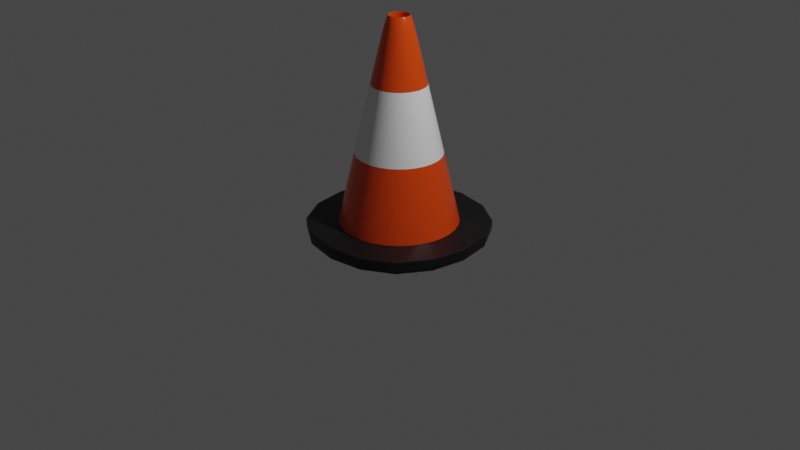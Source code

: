 # Source: cono.blend  (saved by Blender 3.4.6; exported with 4.5.12 LTS)
import bpy
from mathutils import Matrix  # noqa: F401  (used for matrix-valued properties, if any)

bpy.ops.wm.read_factory_settings(use_empty=True)
scene = bpy.context.scene
scene.name = 'Scene'

# ---- collections
col_collection = bpy.data.collections.new('Collection'); scene.collection.children.link(col_collection)

# ---- materials (node trees are filled in below, after node groups)
mat_material_naranja = bpy.data.materials.new('Material.naranja')
mat_material_naranja.use_transparent_shadow = False
mat_material_gris = bpy.data.materials.new('Material.gris')
mat_material_gris.use_transparent_shadow = False
mat_material_blanco = bpy.data.materials.new('Material.blanco')
mat_material_blanco.use_transparent_shadow = False

# ---- node groups
ng_auto_smooth = bpy.data.node_groups.new('Auto Smooth', 'GeometryNodeTree')
_s = ng_auto_smooth.interface.new_socket(name='Geometry', in_out='OUTPUT', socket_type='NodeSocketGeometry')
_s = ng_auto_smooth.interface.new_socket(name='Geometry', in_out='INPUT', socket_type='NodeSocketGeometry')
_s = ng_auto_smooth.interface.new_socket(name='Angle', in_out='INPUT', socket_type='NodeSocketFloat')
_s.subtype = 'ANGLE'
_s.min_value = 0.0
_s.max_value = 3.142
ng_auto_smooth.is_modifier = True
_N = ng_auto_smooth.nodes; _L = ng_auto_smooth.links
n0 = _N.new('NodeGroupOutput'); n0.name = 'Group Output'; n0.location = (480, -100)
n1 = _N.new('NodeGroupInput'); n1.name = 'Group Input'; n1.location = (-420, -300)
n2 = _N.new('NodeGroupInput'); n2.name = 'Group Input.001'; n2.location = (-60, -100)
n3 = _N.new('GeometryNodeSetShadeSmooth'); n3.name = 'Set Shade Smooth'; n3.location = (120, -100)
n3.domain = 'EDGE'
n4 = _N.new('GeometryNodeSetShadeSmooth'); n4.name = 'Set Shade Smooth.001'; n4.location = (300, -100)
n5 = _N.new('GeometryNodeInputMeshEdgeAngle'); n5.name = 'Edge Angle'; n5.location = (-420, -220)
n6 = _N.new('GeometryNodeInputEdgeSmooth'); n6.name = 'Is Edge Smooth'; n6.location = (-60, -160)
n7 = _N.new('GeometryNodeInputShadeSmooth'); n7.name = 'Is Face Smooth'; n7.location = (-240, -340)
n8 = _N.new('FunctionNodeBooleanMath'); n8.name = 'Boolean Math'; n8.location = (-60, -220)
n9 = _N.new('FunctionNodeCompare'); n9.name = 'Compare'; n9.location = (-240, -180)
n9.operation = 'LESS_EQUAL'
_L.new(n5.outputs[0], n9.inputs[0])
_L.new(n4.outputs[0], n0.inputs[0])
_L.new(n1.outputs[1], n9.inputs[1])
_L.new(n9.outputs[0], n8.inputs[0])
_L.new(n7.outputs[0], n8.inputs[1])
_L.new(n2.outputs[0], n3.inputs[0])
_L.new(n6.outputs[0], n3.inputs[1])
_L.new(n3.outputs[0], n4.inputs[0])
_L.new(n8.outputs[0], n3.inputs[2])
n0.is_active_output = True

# ---- material node trees
mat_material_naranja.use_nodes = True; mat_material_naranja.node_tree.nodes.clear()
_N = mat_material_naranja.node_tree.nodes; _L = mat_material_naranja.node_tree.links
n0 = _N.new('ShaderNodeBsdfPrincipled'); n0.name = 'BSDF Principista'; n0.location = (10, 300)
n0.distribution = 'GGX'
n0.subsurface_method = 'RANDOM_WALK_SKIN'
n0.inputs[0].default_value = (0.8, 0.06278, 0.003417, 1.0)
n0.inputs[2].default_value = 0.2237
n0.inputs[3].default_value = 1.45
n0.inputs[27].default_value = (0.0, 0.0, 0.0, 1.0)
n0.inputs[28].default_value = 1.0
n1 = _N.new('ShaderNodeOutputMaterial'); n1.name = 'Material'; n1.location = (300, 300)
n2 = _N.new('ShaderNodeTexCoord'); n2.name = 'Coordenadas de texturizado'; n2.location = (-175, 108)
_L.new(n0.outputs[0], n1.inputs[0])
n1.is_active_output = True
mat_material_gris.use_nodes = True; mat_material_gris.node_tree.nodes.clear()
_N = mat_material_gris.node_tree.nodes; _L = mat_material_gris.node_tree.links
n0 = _N.new('ShaderNodeBsdfPrincipled'); n0.name = 'BSDF Principista'; n0.location = (10, 300)
n0.distribution = 'GGX'
n0.subsurface_method = 'RANDOM_WALK_SKIN'
n0.inputs[0].default_value = (0.005243, 0.005243, 0.005243, 1.0)
n0.inputs[3].default_value = 1.45
n0.inputs[27].default_value = (0.0, 0.0, 0.0, 1.0)
n0.inputs[28].default_value = 1.0
n1 = _N.new('ShaderNodeOutputMaterial'); n1.name = 'Material'; n1.location = (300, 300)
_L.new(n0.outputs[0], n1.inputs[0])
n1.is_active_output = True
mat_material_blanco.use_nodes = True; mat_material_blanco.node_tree.nodes.clear()
_N = mat_material_blanco.node_tree.nodes; _L = mat_material_blanco.node_tree.links
n0 = _N.new('ShaderNodeBsdfPrincipled'); n0.name = 'BSDF Principista'; n0.location = (10, 300)
n0.distribution = 'GGX'
n0.subsurface_method = 'RANDOM_WALK_SKIN'
n0.inputs[0].default_value = (0.89, 0.89, 0.89, 1.0)
n0.inputs[2].default_value = 0.2763
n0.inputs[3].default_value = 1.45
n0.inputs[27].default_value = (0.0, 0.0, 0.0, 1.0)
n0.inputs[28].default_value = 1.0
n1 = _N.new('ShaderNodeOutputMaterial'); n1.name = 'Material'; n1.location = (300, 300)
_L.new(n0.outputs[0], n1.inputs[0])
n1.is_active_output = True

# ---- world
world_world = bpy.data.worlds.new('World'); scene.world = world_world
world_world.use_nodes = True; world_world.node_tree.nodes.clear()
_N = world_world.node_tree.nodes; _L = world_world.node_tree.links
n0 = _N.new('ShaderNodeOutputWorld'); n0.name = 'World Output'; n0.location = (300, 300)
n1 = _N.new('ShaderNodeBackground'); n1.name = 'Background'; n1.location = (10, 300)
n1.inputs[0].default_value = (0.05088, 0.05088, 0.05088, 1.0)
_L.new(n1.outputs[0], n0.inputs[0])
n0.is_active_output = True
world_world.color = (0.05088, 0.05088, 0.05088)
world_world.use_sun_shadow = False
world_world.sun_shadow_jitter_overblur = 0.0

# ---- cameras
cam_camera = bpy.data.cameras.new('Camera')
cam_camera.clip_end = 100.0
cam_camera.ortho_scale = 7.314

# ---- lights
light_light = bpy.data.lights.new('Light', 'POINT')
light_light.transmission_factor = 0.0
light_light.energy = 1000.0
light_light.shadow_soft_size = 0.1
light_light.shadow_maximum_resolution = 0.006
light_light.use_absolute_resolution = True

# ---- meshes
me_plano = bpy.data.meshes.new('Plano')
me_plano.from_pydata([(-1.0, -1.0, 0.0), (1.0, -1.0, 0.0), (-1.0, 1.0, 0.0), (1.0, 1.0, 0.0), (-0.4812, 0.4812, 0.0), (-0.4812, -0.4812, 0.0), (0.4812, -0.4812, 0.0), (0.4812, 0.4812, 0.0), (-0.855, 0.855, 0.0), (-0.855, -0.855, 0.0), (0.855, -0.855, 0.0), (0.855, 0.855, 0.0), (-0.6806, 2.975e-08, 0.0), (-3.169e-08, -0.6806, 0.0), (0.6806, -2.975e-08, 0.0), (2.78e-08, 0.6806, 0.0), (-0.1283, -3.612e-09, 2.147), (-0.6806, 2.975e-08, 0.0), (-0.4812, -0.4812, 0.0), (-3.169e-08, -0.6806, 0.0), (0.4812, -0.4812, 0.0), (0.6806, -2.975e-08, 0.0), (0.4812, 0.4812, 0.0), (2.78e-08, 0.6806, 0.0), (-0.4812, 0.4812, 0.0), (1.0, -1.0, 0.0), (-0.09074, -0.09074, 2.147), (-3.815e-09, -0.1283, 2.147), (0.09074, -0.09074, 2.147), (0.1283, -1.483e-08, 2.147), (0.09074, 0.09074, 2.147), (7.404e-09, 0.1283, 2.147), (-0.09074, 0.09074, 2.147), (-1.0, -1.0, 0.0), (-1.0, 1.0, 0.0), (1.0, 1.0, 0.0), (0.9998, -1.003, -0.1325), (-1.0, -1.003, -0.1325), (-1.0, 0.997, -0.1325), (0.9998, 0.997, -0.1325), (2.751e-08, 0.6727, 0.03043), (-0.4757, 0.4757, 0.03043), (-0.4757, -0.4757, 0.03043), (-3.13e-08, -0.6727, 0.03043), (0.4757, -0.4757, 0.03043), (0.6727, -2.954e-08, 0.03043), (-0.6727, 2.928e-08, 0.03043), (0.4757, 0.4757, 0.03043), (-0.4757, 0.4757, 0.03043), (-3.13e-08, -0.6727, 0.03043), (0.4757, -0.4757, 0.03043), (0.6727, -2.954e-08, 0.03043), (-0.6727, 2.928e-08, 0.03043), (0.4757, 0.4757, 0.03043), (2.751e-08, 0.6727, 0.03043), (-0.4757, -0.4757, 0.03043), (-0.3474, 0.3474, 0.7358), (-0.2191, 0.2191, 1.441), (-2.214e-08, -0.4913, 0.7358), (-1.298e-08, -0.3098, 1.441), (0.3474, -0.3474, 0.7358), (0.2191, -0.2191, 1.441), (0.4913, -2.464e-08, 0.7358), (0.3098, -1.973e-08, 1.441), (-0.4913, 1.831e-08, 0.7358), (-0.3098, 7.35e-09, 1.441), (0.3474, 0.3474, 0.7358), (0.2191, 0.2191, 1.441), (1.411e-08, 0.3098, 1.441), (2.081e-08, 0.4913, 0.7358), (-0.2191, -0.2191, 1.441), (-0.3474, -0.3474, 0.7358)], [], [(7, 15, 23, 22), (9, 8, 2, 0), (10, 9, 0, 1), (11, 10, 1, 3), (8, 11, 3, 2), (5, 12, 4, 8, 9), (6, 13, 5, 9, 10), (7, 14, 6, 10, 11), (4, 15, 7, 11, 8), (14, 7, 22, 21), (4, 12, 17, 24), (6, 14, 21, 20), (61, 63, 29, 28), (59, 61, 28, 27), (68, 57, 32, 31), (12, 5, 18, 17), (5, 13, 19, 18), (15, 4, 24, 23), (13, 6, 20, 19), (0, 2, 34, 33), (3, 1, 25, 35), (1, 0, 33, 25), (2, 3, 35, 34), (70, 59, 27, 26), (57, 65, 16, 32), (63, 67, 30, 29), (65, 70, 26, 16), (33, 34, 38, 37), (35, 25, 36, 39), (25, 33, 37, 36), (34, 35, 39, 38), (22, 23, 40, 47), (17, 18, 42, 46), (21, 22, 47, 45), (24, 17, 46, 41), (18, 19, 43, 42), (23, 24, 41, 40), (19, 20, 44, 43), (20, 21, 45, 44), (47, 40, 54, 53), (46, 42, 55, 52), (45, 47, 53, 51), (41, 46, 52, 48), (42, 43, 49, 55), (40, 41, 48, 54), (43, 44, 50, 49), (44, 45, 51, 50), (67, 68, 31, 30), (53, 54, 69, 66), (66, 69, 68, 67), (52, 55, 71, 64), (64, 71, 70, 65), (51, 53, 66, 62), (62, 66, 67, 63), (48, 52, 64, 56), (56, 64, 65, 57), (55, 49, 58, 71), (71, 58, 59, 70), (54, 48, 56, 69), (69, 56, 57, 68), (49, 50, 60, 58), (58, 60, 61, 59), (50, 51, 62, 60), (60, 62, 63, 61)])
me_plano.polygons.foreach_set('use_smooth', [True] * 64)
me_plano.polygons.foreach_set('material_index', [1, 1, 1, 1, 1, 1, 1, 1, 1, 1, 1, 1, 0, 0, 0, 1, 1, 1, 1, 1, 1, 1, 1, 0, 0, 0, 0, 1, 1, 1, 1, 0, 0, 0, 0, 0, 0, 0, 0, 0, 0, 0, 0, 0, 0, 0, 0, 0, 0, 2, 0, 2, 0, 2, 0, 2, 0, 2, 0, 2, 0, 2, 0, 2])
_uv = me_plano.uv_layers.new(name='MapaUV')
_uv.uv.foreach_set('vector', [0.8593, 0.8593, 0.5, 0.8593, 0.5, 0.8593, 0.8593, 0.8593, 0.07252, 0.07252, 0.07252, 0.9275, 0.0, 1.0, 0.0, 0.0, 0.9275, 0.07252, 0.07252, 0.07252, 0.0, 0.0, 1.0, 0.0, 0.9275, 0.9275, 0.9275, 0.07252, 1.0, 0.0, 1.0, 1.0, 0.07252, 0.9275, 0.9275, 0.9275, 1.0, 1.0, 0.0, 1.0, 0.1407, 0.1407, 0.1407, 0.5, 0.1407, 0.8593, 0.07252, 0.9275, 0.07252, 0.07252, 0.8593, 0.1407, 0.5, 0.1407, 0.1407, 0.1407, 0.07252, 0.07252, 0.9275, 0.07252, 0.8593, 0.8593, 0.8593, 0.5, 0.8593, 0.1407, 0.9275, 0.07252, 0.9275, 0.9275, 0.1407, 0.8593, 0.5, 0.8593, 0.8593, 0.8593, 0.9275, 0.9275, 0.07252, 0.9275, 0.8593, 0.5, 0.8593, 0.8593, 0.8593, 0.8593, 0.8593, 0.5, 0.1407, 0.8593, 0.1407, 0.5, 0.1407, 0.5, 0.1407, 0.8593, 0.8593, 0.1407, 0.8593, 0.5, 0.8593, 0.5, 0.8593, 0.1407, 0.8593, 0.1407, 0.8593, 0.5, 0.8593, 0.5, 0.8593, 0.1407, 0.5, 0.1407, 0.8593, 0.1407, 0.8593, 0.1407, 0.5, 0.1407, 0.5, 0.8593, 0.1407, 0.8593, 0.1407, 0.8593, 0.5, 0.8593, 0.1407, 0.5, 0.1407, 0.1407, 0.1407, 0.1407, 0.1407, 0.5, 0.1407, 0.1407, 0.5, 0.1407, 0.5, 0.1407, 0.1407, 0.1407, 0.5, 0.8593, 0.1407, 0.8593, 0.1407, 0.8593, 0.5, 0.8593, 0.5, 0.1407, 0.8593, 0.1407, 0.8593, 0.1407, 0.5, 0.1407, 0.0, 0.0, 0.0, 1.0, 0.0, 1.0, 0.0, 0.0, 1.0, 1.0, 1.0, 0.0, 1.0, 0.0, 1.0, 1.0, 1.0, 0.0, 0.0, 0.0, 0.0, 0.0, 1.0, 0.0, 0.0, 1.0, 1.0, 1.0, 1.0, 1.0, 0.0, 1.0, 0.1407, 0.1407, 0.5, 0.1407, 0.5, 0.1407, 0.1407, 0.1407, 0.1407, 0.8593, 0.1407, 0.5, 0.1407, 0.5, 0.1407, 0.8593, 0.8593, 0.5, 0.8593, 0.8593, 0.8593, 0.8593, 0.8593, 0.5, 0.1407, 0.5, 0.1407, 0.1407, 0.1407, 0.1407, 0.1407, 0.5, 0.0, 0.0, 0.0, 1.0, 0.0, 1.0, 0.0, 0.0, 1.0, 1.0, 1.0, 0.0, 1.0, 0.0, 1.0, 1.0, 1.0, 0.0, 0.0, 0.0, 0.0, 0.0, 1.0, 0.0, 0.0, 1.0, 1.0, 1.0, 1.0, 1.0, 0.0, 1.0, 0.8593, 0.8593, 0.5, 0.8593, 0.5, 0.8593, 0.8593, 0.8593, 0.1407, 0.5, 0.1407, 0.1407, 0.1407, 0.1407, 0.1407, 0.5, 0.8593, 0.5, 0.8593, 0.8593, 0.8593, 0.8593, 0.8593, 0.5, 0.1407, 0.8593, 0.1407, 0.5, 0.1407, 0.5, 0.1407, 0.8593, 0.1407, 0.1407, 0.5, 0.1407, 0.5, 0.1407, 0.1407, 0.1407, 0.5, 0.8593, 0.1407, 0.8593, 0.1407, 0.8593, 0.5, 0.8593, 0.5, 0.1407, 0.8593, 0.1407, 0.8593, 0.1407, 0.5, 0.1407, 0.8593, 0.1407, 0.8593, 0.5, 0.8593, 0.5, 0.8593, 0.1407, 0.8593, 0.8593, 0.5, 0.8593, 0.5, 0.8593, 0.8593, 0.8593, 0.1407, 0.5, 0.1407, 0.1407, 0.1407, 0.1407, 0.1407, 0.5, 0.8593, 0.5, 0.8593, 0.8593, 0.8593, 0.8593, 0.8593, 0.5, 0.1407, 0.8593, 0.1407, 0.5, 0.1407, 0.5, 0.1407, 0.8593, 0.1407, 0.1407, 0.5, 0.1407, 0.5, 0.1407, 0.1407, 0.1407, 0.5, 0.8593, 0.1407, 0.8593, 0.1407, 0.8593, 0.5, 0.8593, 0.5, 0.1407, 0.8593, 0.1407, 0.8593, 0.1407, 0.5, 0.1407, 0.8593, 0.1407, 0.8593, 0.5, 0.8593, 0.5, 0.8593, 0.1407, 0.8593, 0.8593, 0.5, 0.8593, 0.5, 0.8593, 0.8593, 0.8593, 0.8593, 0.8593, 0.5, 0.8593, 0.5, 0.8593, 0.8593, 0.8593, 0.8593, 0.8593, 0.5, 0.8593, 0.5, 0.8593, 0.8593, 0.8593, 0.1407, 0.5, 0.1407, 0.1407, 0.1407, 0.1407, 0.1407, 0.5, 0.1407, 0.5, 0.1407, 0.1407, 0.1407, 0.1407, 0.1407, 0.5, 0.8593, 0.5, 0.8593, 0.8593, 0.8593, 0.8593, 0.8593, 0.5, 0.8593, 0.5, 0.8593, 0.8593, 0.8593, 0.8593, 0.8593, 0.5, 0.1407, 0.8593, 0.1407, 0.5, 0.1407, 0.5, 0.1407, 0.8593, 0.1407, 0.8593, 0.1407, 0.5, 0.1407, 0.5, 0.1407, 0.8593, 0.1407, 0.1407, 0.5, 0.1407, 0.5, 0.1407, 0.1407, 0.1407, 0.1407, 0.1407, 0.5, 0.1407, 0.5, 0.1407, 0.1407, 0.1407, 0.5, 0.8593, 0.1407, 0.8593, 0.1407, 0.8593, 0.5, 0.8593, 0.5, 0.8593, 0.1407, 0.8593, 0.1407, 0.8593, 0.5, 0.8593, 0.5, 0.1407, 0.8593, 0.1407, 0.8593, 0.1407, 0.5, 0.1407, 0.5, 0.1407, 0.8593, 0.1407, 0.8593, 0.1407, 0.5, 0.1407, 0.8593, 0.1407, 0.8593, 0.5, 0.8593, 0.5, 0.8593, 0.1407, 0.8593, 0.1407, 0.8593, 0.5, 0.8593, 0.5, 0.8593, 0.1407])
me_plano.materials.append(mat_material_naranja)
me_plano.materials.append(mat_material_gris)
me_plano.materials.append(mat_material_blanco)
me_plano.update()

# ---- objects
ob_light = bpy.data.objects.new('Light', light_light)
ob_camera = bpy.data.objects.new('Camera', cam_camera)
ob_plano = bpy.data.objects.new('Plano', me_plano)

# ---- transforms, parenting, visibility, modifiers, constraints
ob_light.location = (4.076, 1.005, 5.904)
ob_light.rotation_euler = (0.6503, 0.05522, 1.866)
ob_light.lock_rotations_4d = False
ob_light.empty_display_type = 'ARROWS'
ob_light.color = (0.0, 0.0, 0.0, 0.0)
ob_light.lineart.crease_threshold = 0.0
ob_camera.location = (7.359, -6.926, 4.958)
ob_camera.rotation_euler = (1.109, 0.0, 0.8149)
ob_camera.lock_rotations_4d = False
ob_camera.empty_display_type = 'ARROWS'
ob_camera.color = (0.0, 0.0, 0.0, 0.0)
ob_camera.display_type = 'WIRE'
ob_camera.lineart.crease_threshold = 0.0
ob_plano.location = (0.0, 0.0, 0.0)
_m = ob_plano.modifiers.new('Solidificar', 'SOLIDIFY')
_m.thickness = 0.04
_m = ob_plano.modifiers.new('Subdivisión', 'SUBSURF')
_m = ob_plano.modifiers.new('Auto Smooth', 'NODES')
_m.node_group = ng_auto_smooth
_gi = [s.identifier for s in ng_auto_smooth.interface.items_tree if s.item_type == 'SOCKET' and s.in_out == 'INPUT']
_m[_gi[1]] = 0.5236  # Angle

# ---- collection membership
col_collection.objects.link(ob_light)
col_collection.objects.link(ob_camera)
col_collection.objects.link(ob_plano)

# ---- scene / render settings (as saved in the file)
scene.camera = ob_camera
scene.frame_start = 1; scene.frame_end = 250; scene.frame_set(1)
scene.render.engine = 'BLENDER_EEVEE_NEXT'
scene.cycles.sampling_pattern = 'TABULATED_SOBOL'
scene.cycles.use_light_tree = False
scene.view_settings.view_transform = 'Filmic'
bpy.context.view_layer.update()

